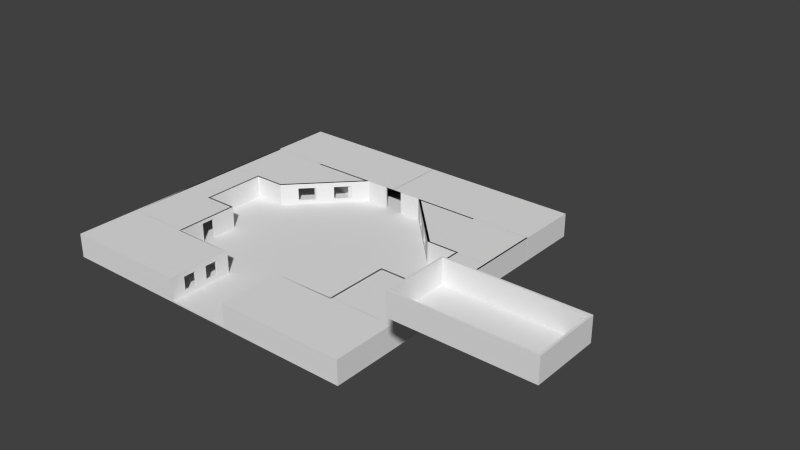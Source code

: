 # Source: level4.blend  (saved by Blender 2.71.0; exported with 4.5.12 LTS)
import bpy
from mathutils import Matrix  # noqa: F401  (used for matrix-valued properties, if any)

bpy.ops.wm.read_factory_settings(use_empty=True)
scene = bpy.context.scene
scene.name = 'Scene'

# ---- collections
col_collection_1 = bpy.data.collections.new('Collection 1'); scene.collection.children.link(col_collection_1)

# ---- world
world_world = bpy.data.worlds.new('World'); scene.world = world_world
world_world.color = (0.05088, 0.05088, 0.05088)
world_world.use_sun_shadow = False
world_world.sun_shadow_jitter_overblur = 0.0
world_world.cycles.sampling_method = 'MANUAL'
world_world.cycles.sample_map_resolution = 256

# ---- meshes
me_plane_006 = bpy.data.meshes.new('Plane.006')
me_plane_006.from_pydata([(65.82, -49.48, 24.78), (104.8, -49.48, 24.78), (65.82, -30.48, 24.78), (104.8, -30.48, 24.78), (65.32, -29.98, 24.78), (65.32, -49.98, 24.78), (105.3, -49.98, 24.78), (105.3, -29.98, 24.78), (65.82, -49.48, 31.78), (104.8, -49.48, 31.78), (65.82, -30.48, 31.78), (104.8, -30.48, 31.78), (65.32, -29.98, 31.78), (65.32, -49.98, 31.78), (105.3, -49.98, 31.78), (105.3, -29.98, 31.78)], [], [(0, 1, 3, 2), (4, 5, 13, 12), (5, 6, 14, 13), (6, 7, 15, 14), (7, 4, 12, 15), (8, 10, 12, 13), (9, 8, 13, 14), (11, 9, 14, 15), (10, 11, 15, 12), (2, 3, 11, 10), (3, 1, 9, 11), (1, 0, 8, 9), (0, 2, 10, 8)])
me_plane_006.use_remesh_preserve_volume = False
me_plane_006.use_remesh_preserve_attributes = False
me_plane_006.use_mirror_vertex_groups = False
me_plane_006.update()
me_plane_005 = bpy.data.meshes.new('Plane.005')
me_plane_005.from_pydata([(29.91, -29.99, 0.01484), (49.48, -29.99, 0.01484), (29.91, -10.5, 0.01484), (49.48, -10.5, 0.01484), (29.41, -10.01, 0.01484), (29.41, -30.01, 0.01484), (49.98, -30.01, 0.01484), (49.98, -10.01, 0.01484), (29.91, -29.99, 7.018), (49.48, -29.99, 7.018), (29.91, -10.5, 7.018), (49.48, -10.5, 7.018), (29.41, -10.01, 7.018), (29.41, -30.01, 7.018), (49.98, -30.01, 7.018), (49.98, -10.01, 7.018), (49.44, -30.01, 0.01484), (49.47, -10.01, 0.01484), (49.44, -30.01, 7.018), (49.47, -10.01, 7.018), (39.95, -10.5, 0.01484), (39.96, -10.01, 0.01484), (39.95, -10.5, 7.018), (39.96, -10.01, 7.018), (29.91, -14.4, 0.01484), (29.91, -18.01, 0.01484), (29.91, -22.01, 0.01484), (29.91, -26.1, 0.01484), (29.41, -14.01, 0.01484), (29.41, -18.01, 0.01484), (29.41, -22.01, 0.01484), (29.41, -26.01, 0.01484), (29.91, -14.4, 7.018), (29.91, -18.01, 7.018), (29.91, -22.01, 7.018), (29.91, -26.1, 7.018), (29.41, -14.01, 7.018), (29.41, -18.01, 7.018), (29.41, -22.01, 7.018), (29.41, -26.01, 7.018), (29.41, -30.01, 6.617), (29.41, -10.01, 6.617), (29.41, -14.01, 6.617), (29.41, -18.01, 6.013), (29.41, -22.01, 6.013), (29.41, -26.01, 6.617), (29.91, -10.5, 6.61), (29.91, -29.99, 6.61), (29.91, -26.1, 6.61), (29.91, -22.01, 6.007), (29.91, -18.01, 6.007), (29.91, -14.4, 6.61), (29.41, -10.01, 6.831), (29.41, -30.01, 6.831), (49.98, -10.01, 6.831), (49.44, -30.01, 6.831)], [], [(45, 40, 13, 39), (16, 6, 14, 18), (6, 7, 15, 14), (21, 4, 41, 12, 23), (32, 10, 12, 36), (11, 9, 14, 15), (11, 19, 17, 3), (3, 1, 9, 11), (51, 46, 10, 32), (7, 17, 19, 15), (21, 23, 22, 20), (15, 19, 11), (10, 22, 23, 12), (2, 20, 22, 10, 46), (1, 3, 20, 2, 24, 25, 26, 27, 0), (41, 42, 36, 12), (42, 43, 37, 36), (43, 44, 38, 37), (44, 45, 39, 38), (8, 35, 39, 13), (35, 34, 38, 39), (34, 33, 37, 38), (33, 32, 36, 37), (47, 48, 35, 8), (48, 49, 34, 35), (49, 50, 33, 34), (50, 51, 32, 33), (31, 5, 40, 45), (4, 28, 42, 41), (28, 29, 43, 42), (26, 30, 44, 49), (30, 31, 45, 44), (24, 2, 46, 51), (0, 27, 48, 47), (27, 26, 49, 48), (30, 26, 25, 29), (25, 24, 51, 50), (29, 25, 50, 43), (44, 43, 50, 49), (12, 13, 18, 15), (52, 54, 55, 53)])
me_plane_005.use_remesh_preserve_volume = False
me_plane_005.use_remesh_preserve_attributes = False
me_plane_005.use_mirror_vertex_groups = False
me_plane_005.update()
me_plane_004 = bpy.data.meshes.new('Plane.004')
me_plane_004.from_pydata([(39.95, -10.0, 0.003036), (49.48, -10.0, 0.003036), (39.95, 9.996, 0.003036), (49.48, 9.996, 0.003036), (39.45, 10.0, 0.003036), (39.45, -10.0, 0.003036), (49.98, -10.0, 0.003036), (49.98, 10.0, 0.003036), (39.95, -10.0, 7.007), (49.48, -10.0, 7.007), (39.95, 9.996, 7.007), (49.48, 9.996, 7.007), (39.45, 10.0, 7.007), (39.45, -10.0, 7.007), (49.98, -10.0, 7.007), (49.98, 10.0, 7.007), (39.45, 10.0, 6.683), (39.45, -10.0, 6.683), (49.98, -10.0, 6.683), (49.98, 10.0, 6.683)], [], [(0, 1, 3, 2), (4, 5, 13, 12), (6, 7, 15, 14), (8, 10, 12, 13), (13, 5, 0, 8), (11, 9, 14, 15), (15, 7, 3, 11), (4, 12, 10, 2), (3, 1, 9, 11), (14, 9, 1, 6), (0, 2, 10, 8), (14, 13, 12, 15), (18, 19, 16, 17)])
me_plane_004.use_remesh_preserve_volume = False
me_plane_004.use_remesh_preserve_attributes = False
me_plane_004.use_mirror_vertex_groups = False
me_plane_004.update()
me_plane_003 = bpy.data.meshes.new('Plane.003')
me_plane_003.from_pydata([(29.97, 10.51, 0.01484), (49.48, 10.51, 0.01484), (11.4, 29.51, 0.01484), (49.48, 30.01, 0.01484), (9.976, 30.01, 0.01484), (29.47, 10.01, 0.01484), (49.98, 10.01, 0.01484), (49.98, 30.01, 0.01484), (29.97, 10.51, 7.018), (49.48, 10.51, 7.018), (11.4, 29.51, 7.018), (49.48, 30.01, 7.018), (9.976, 30.01, 7.018), (29.47, 10.01, 7.018), (49.98, 10.01, 7.018), (49.98, 30.01, 7.018), (48.98, 10.51, 0.01484), (48.43, 29.51, 0.01484), (49.45, 10.01, 0.01484), (49.45, 10.01, 7.018), (30.94, 29.51, 0.01484), (30.94, 30.01, 0.01484), (30.94, 29.51, 7.018), (30.94, 30.01, 7.018), (39.98, 10.51, 0.01484), (40.0, 10.01, 0.01484), (39.98, 10.51, 7.018), (40.0, 10.01, 7.018), (15.11, 25.71, 0.01484), (18.83, 21.91, 0.01484), (22.54, 18.11, 0.01484), (26.25, 14.31, 0.01484), (13.87, 26.01, 0.01484), (17.77, 22.01, 0.01484), (21.67, 18.01, 0.01484), (25.57, 14.01, 0.01484), (15.11, 25.71, 7.018), (18.83, 21.91, 7.018), (22.54, 18.11, 7.018), (26.25, 14.31, 7.018), (13.87, 26.01, 7.018), (17.77, 22.01, 7.018), (21.67, 18.01, 7.018), (25.57, 14.01, 7.018), (29.47, 10.01, 4.684), (29.47, 10.01, 2.349), (9.976, 30.01, 2.349), (9.976, 30.01, 4.684), (13.87, 26.01, 1.516), (13.87, 26.01, 5.517), (17.77, 22.01, 1.516), (17.77, 22.01, 5.517), (21.67, 18.01, 1.516), (21.67, 18.01, 5.517), (25.57, 14.01, 1.516), (25.57, 14.01, 5.517), (11.4, 29.51, 4.684), (11.4, 29.51, 2.349), (29.97, 10.51, 2.349), (29.97, 10.51, 4.684), (26.25, 14.31, 1.514), (26.25, 14.31, 5.519), (22.54, 18.11, 1.514), (22.54, 18.11, 5.519), (18.83, 21.91, 1.514), (18.83, 21.91, 5.519), (15.11, 25.71, 1.514), (15.11, 25.71, 5.519), (9.976, 30.01, 6.743), (29.47, 10.01, 6.743), (49.98, 10.01, 6.743), (49.98, 30.01, 6.743)], [], [(16, 1, 3, 17), (55, 44, 13, 43), (18, 6, 14, 19), (6, 7, 15, 14), (21, 4, 46, 47, 12, 23), (36, 10, 12, 40), (26, 8, 13, 27), (11, 9, 14, 15), (3, 1, 9, 11), (24, 0, 58, 59, 8, 26), (67, 56, 10, 36), (24, 16, 17, 20), (19, 14, 9), (9, 1, 18, 19), (25, 24, 26, 27), (0, 24, 20, 2, 28, 29, 30, 31), (5, 25, 27, 13, 44, 45), (10, 22, 23, 12), (2, 20, 22, 10, 56, 57), (15, 7, 3, 11), (23, 22, 20, 21), (47, 49, 40, 12), (49, 51, 41, 40), (51, 53, 42, 41), (53, 55, 43, 42), (8, 39, 43, 13), (39, 38, 42, 43), (38, 37, 41, 42), (37, 36, 40, 41), (59, 61, 39, 8), (61, 63, 38, 39), (63, 65, 37, 38), (65, 67, 36, 37), (35, 5, 45, 54), (54, 45, 44, 55), (4, 32, 48, 46), (46, 48, 49, 47), (32, 33, 50, 48), (50, 64, 66, 48), (33, 34, 52, 50), (50, 52, 53, 51), (34, 35, 54, 52), (48, 66, 67, 49), (28, 2, 57, 66), (66, 57, 56, 67), (0, 31, 60, 58), (58, 60, 61, 59), (31, 30, 62, 60), (50, 51, 65, 64), (30, 29, 64, 62), (62, 64, 65, 63), (29, 28, 66, 64), (51, 49, 67, 65), (55, 53, 63, 61), (54, 55, 61, 60), (54, 60, 62, 52), (52, 62, 63, 53), (15, 14, 13, 12), (71, 68, 69, 70)])
me_plane_003.use_remesh_preserve_volume = False
me_plane_003.use_remesh_preserve_attributes = False
me_plane_003.use_mirror_vertex_groups = False
me_plane_003.update()
me_plane_002 = bpy.data.meshes.new('Plane.002')
me_plane_002.from_pydata([(2.958, 30.5, 0.01484), (49.5, 30.5, 0.01484), (2.958, 49.5, 0.01484), (49.5, 49.5, 0.01484), (2.961, 50.0, 0.01484), (2.961, 30.0, 0.01484), (50.0, 30.0, 0.01484), (50.0, 50.0, 0.01484), (2.958, 30.5, 7.018), (49.5, 30.5, 7.018), (2.958, 49.5, 7.018), (49.5, 49.5, 7.018), (2.961, 50.0, 7.018), (2.961, 30.0, 7.018), (50.0, 30.0, 7.018), (50.0, 50.0, 7.018), (30.94, 30.5, 0.01484), (48.97, 30.5, 0.01484), (48.97, 49.5, 0.01484), (30.8, 49.5, 0.01484), (30.94, 30.0, 0.01484), (49.46, 30.0, 0.01484), (49.46, 50.0, 0.01484), (30.95, 50.0, 0.01484), (30.94, 30.5, 7.018), (48.97, 49.5, 7.018), (30.8, 49.5, 7.018), (30.94, 30.0, 7.018), (49.46, 30.0, 7.018), (49.46, 50.0, 7.018), (30.95, 50.0, 7.018), (-0.05277, 50.0, 7.018), (-0.05605, 49.5, 0.01484), (-0.05277, 50.0, 0.01484), (50.0, 50.0, 7.018), (50.0, 30.0, 7.018), (-0.05605, 49.5, 7.018), (-0.05277, 50.0, 7.018), (-0.05277, 30.0, 7.018), (-0.05277, 30.0, 7.018), (50.0, 30.0, 7.036), (50.0, 50.0, 7.036), (-0.05277, 50.0, 7.036), (-0.05277, 30.0, 7.036)], [], [(17, 1, 3, 18), (21, 6, 14, 28), (6, 7, 15, 14), (23, 4, 12, 30), (24, 8, 13, 27), (11, 9, 14, 15), (25, 11, 15, 29), (18, 3, 11, 25), (3, 1, 9, 11), (16, 0, 8, 24), (13, 8, 0, 5), (0, 16, 19, 2), (16, 17, 18, 19), (5, 20, 27, 13), (7, 22, 29, 15), (22, 23, 30, 29), (28, 14, 9), (10, 26, 30, 12), (26, 25, 29, 30), (2, 19, 26, 10), (19, 18, 25, 26), (9, 1, 21, 28), (20, 16, 24, 27), (2, 10, 36, 32), (10, 12, 37, 36), (12, 4, 33, 37), (39, 31, 34, 35), (38, 37, 15, 14), (43, 40, 41, 42)])
me_plane_002.use_remesh_preserve_volume = False
me_plane_002.use_remesh_preserve_attributes = False
me_plane_002.use_mirror_vertex_groups = False
me_plane_002.update()
me_plane_001 = bpy.data.meshes.new('Plane.001')
me_plane_001.from_pydata([(10.47, -49.48, 0.01484), (49.48, -49.48, 0.01484), (10.47, -30.48, 0.01484), (49.48, -30.48, 0.01484), (9.976, -29.98, 0.01484), (9.976, -49.98, 0.01484), (49.98, -49.98, 0.01484), (49.98, -29.98, 0.01484), (10.47, -49.48, 7.018), (49.48, -49.48, 7.018), (10.47, -30.48, 7.018), (49.48, -30.48, 7.018), (9.976, -29.98, 7.018), (9.976, -49.98, 7.018), (49.98, -49.98, 7.018), (49.98, -29.98, 7.018), (49.0, -49.48, 0.01484), (49.0, -30.48, 0.01484), (49.48, -49.98, 0.01484), (49.48, -29.98, 0.01484), (49.0, -49.48, 7.018), (49.48, -49.98, 7.018), (49.48, -29.98, 7.018), (29.91, -30.48, 0.01484), (29.92, -29.98, 0.01484), (29.91, -30.48, 7.018), (29.92, -29.98, 7.018), (29.91, -49.48, 0.01484), (29.92, -49.98, 0.01484), (29.91, -49.48, 7.018), (29.92, -49.98, 7.018), (10.47, -34.28, 0.01484), (10.47, -38.08, 0.01484), (10.47, -41.88, 0.01484), (10.47, -45.68, 0.01484), (9.976, -34.27, 0.01484), (9.976, -38.08, 0.01484), (9.976, -41.88, 0.01484), (9.976, -45.68, 0.01484), (10.47, -34.28, 7.018), (10.47, -38.08, 7.018), (10.47, -41.88, 7.018), (10.47, -45.68, 7.018), (9.976, -34.27, 7.018), (9.976, -38.08, 7.018), (9.976, -41.88, 7.018), (9.976, -45.68, 7.018), (9.976, -49.98, 5.618), (9.976, -49.98, 4.217), (9.976, -49.98, 2.816), (9.976, -49.98, 1.416), (9.976, -29.98, 1.416), (9.976, -29.98, 2.816), (9.976, -29.98, 4.217), (9.976, -29.98, 5.618), (9.976, -34.27, 1.416), (9.976, -34.27, 2.816), (9.976, -34.27, 4.217), (9.976, -34.27, 5.618), (9.976, -38.08, 1.416), (9.976, -38.08, 2.816), (9.976, -38.08, 4.217), (9.976, -38.08, 5.618), (9.976, -41.88, 1.416), (9.976, -41.88, 2.816), (9.976, -41.88, 4.217), (9.976, -41.88, 5.618), (9.976, -45.68, 1.416), (9.976, -45.68, 2.816), (9.976, -45.68, 4.217), (9.976, -45.68, 5.618), (10.47, -30.48, 5.618), (10.47, -30.48, 4.217), (10.47, -30.48, 2.816), (10.47, -30.48, 1.416), (10.47, -49.48, 1.416), (10.47, -49.48, 2.816), (10.47, -49.48, 4.217), (10.47, -49.48, 5.618), (10.47, -45.68, 1.416), (10.47, -45.68, 2.816), (10.47, -45.68, 4.217), (10.47, -45.68, 5.618), (10.47, -41.88, 1.416), (10.47, -41.88, 2.816), (10.47, -41.88, 4.217), (10.47, -41.88, 5.618), (10.47, -38.08, 1.416), (10.47, -38.08, 2.816), (10.47, -38.08, 4.217), (10.47, -38.08, 5.618), (10.47, -34.28, 1.416), (10.47, -34.28, 2.816), (10.47, -34.28, 4.217), (10.47, -34.28, 5.618), (16.81, -30.48, 0.01484), (16.8, -30.48, 7.018), (22.98, -30.48, 0.01484), (22.98, -30.48, 7.018), (16.8, -30.48, 5.94), (22.98, -30.48, 5.882), (16.8, -30.48, 5.882), (22.98, -30.48, 5.882), (16.8, -30.48, 5.882), (16.81, -30.48, 1.107), (22.98, -30.48, 1.107), (22.98, -30.48, 5.882), (16.8, -30.48, 5.882), (16.81, -30.48, 1.107), (22.98, -30.48, 1.107), (16.78, -29.98, 0.01484), (16.78, -29.98, 7.018), (23.0, -29.98, 0.01484), (23.0, -29.98, 7.018), (16.78, -29.98, 5.898), (22.99, -29.98, 5.902), (16.78, -29.98, 1.1), (22.99, -29.98, 1.096), (10.47, -49.48, 6.89), (49.48, -49.48, 6.89), (10.47, -30.48, 6.89), (49.48, -29.98, 6.89)], [(102, 103)], [(16, 1, 3, 17), (18, 6, 14, 21), (6, 7, 15, 14), (110, 4, 51, 52, 53, 54, 12, 111, 114, 116), (29, 8, 13, 30), (11, 9, 14, 15), (11, 22, 19, 3), (15, 22, 11), (3, 1, 9, 11), (27, 0, 75, 76, 77, 78, 8, 29), (27, 16, 17, 23), (28, 18, 21, 30), (7, 19, 22, 15), (9, 20, 21, 14), (1, 16, 20, 9), (24, 26, 25, 23), (20, 29, 30, 21), (16, 27, 29, 20), (0, 27, 23, 97, 95, 2, 31, 32, 33, 34), (5, 28, 30, 13, 47, 48, 49, 50), (10, 96, 98, 25, 26, 113, 111, 12), (97, 23, 25, 98, 100, 105), (66, 45, 44, 62, 61, 60, 59, 36, 37, 63, 64, 65), (82, 79, 67, 70), (70, 66, 86, 82), (59, 87, 91, 55), (90, 94, 93, 92, 91, 87, 32, 31, 2, 74, 73, 72, 71, 10, 39, 40), (90, 40, 41, 86, 85, 84, 83, 33, 32, 87, 88, 89), (82, 86, 41, 42, 8, 78, 77, 76, 75, 0, 34, 33, 83, 79, 80, 81), (91, 94, 58, 55), (90, 87, 59, 62), (62, 58, 94, 90), (67, 79, 83, 63), (86, 66, 63, 83), (39, 10, 12, 43, 44, 45, 46, 13, 8, 42, 41, 40), (58, 62, 44, 43, 12, 54, 53, 52, 51, 4, 35, 36, 59, 55, 56, 57), (66, 70, 69, 68, 67, 63, 37, 38, 5, 50, 49, 48, 47, 13, 46, 45), (2, 95, 104, 101, 99, 96, 10, 71, 72, 73, 74), (101, 100, 98, 96, 99), (104, 105, 109, 108), (95, 97, 105, 104), (116, 114, 101, 104), (105, 100, 106, 109), (101, 104, 108, 107), (100, 101, 107, 106), (115, 114, 111, 113), (24, 112, 117, 115, 113, 26), (105, 117, 116, 108, 104), (112, 110, 116, 117), (117, 105, 100, 115), (115, 100, 101, 114), (8, 9, 22, 10), (118, 120, 121, 119)])
me_plane_001.use_remesh_preserve_volume = False
me_plane_001.use_remesh_preserve_attributes = False
me_plane_001.use_mirror_vertex_groups = False
me_plane_001.update()
me_plane = bpy.data.meshes.new('Plane')
me_plane.from_pydata([(-50.0, -50.0, 0.0), (50.0, -50.0, 0.0), (-50.0, 50.0, 0.0), (50.0, 50.0, 0.0), (-50.0, -50.0, 0.0), (50.0, -50.0, 0.0), (-50.0, 50.0, 0.0), (50.0, 50.0, 0.0), (-50.0, -50.0, 0.0), (50.0, -50.0, 0.0), (-50.0, 50.0, 0.0), (50.0, 50.0, 0.0), (-50.0, -50.0, -0.5019), (50.0, -50.0, -0.5019), (-50.0, 50.0, -0.5019), (50.0, 50.0, -0.5019)], [], [(0, 1, 3, 2), (7, 6, 10, 11), (3, 2, 6, 7), (1, 3, 7, 5), (0, 1, 5, 4), (2, 0, 4, 6), (11, 10, 14, 15), (5, 7, 11, 9), (4, 5, 9, 8), (6, 4, 8, 10), (12, 13, 15, 14), (9, 11, 15, 13), (8, 9, 13, 12), (10, 8, 12, 14)])
me_plane.use_remesh_preserve_volume = False
me_plane.use_remesh_preserve_attributes = False
me_plane.use_mirror_vertex_groups = False
me_plane.update()

# ---- objects
ob_building1secfloor = bpy.data.objects.new('Building1SecFloor', me_plane_006)
ob_building5 = bpy.data.objects.new('Building5', me_plane_005)
ob_building4 = bpy.data.objects.new('Building4', me_plane_004)
ob_building3 = bpy.data.objects.new('Building3', me_plane_003)
ob_building2 = bpy.data.objects.new('Building2', me_plane_002)
ob_building1 = bpy.data.objects.new('Building1', me_plane_001)
ob_ground = bpy.data.objects.new('Ground', me_plane)

# ---- transforms, parenting, visibility, modifiers, constraints
ob_building1secfloor.location = (0.0, 0.0, 0.0)
ob_building1secfloor.hide_viewport = True
ob_building1secfloor.lineart.crease_threshold = 0.0
ob_building5.location = (0.0, 0.0, 0.0)
ob_building5.lineart.crease_threshold = 0.0
_m = ob_building5.modifiers.new('Mirror', 'MIRROR')
ob_building4.location = (0.0, 0.0, 0.0)
ob_building4.lineart.crease_threshold = 0.0
_m = ob_building4.modifiers.new('Mirror', 'MIRROR')
ob_building3.location = (0.0, 0.0, 0.0)
ob_building3.lineart.crease_threshold = 0.0
_m = ob_building3.modifiers.new('Mirror', 'MIRROR')
ob_building2.location = (0.0, 0.0, 0.0)
ob_building2.lineart.crease_threshold = 0.0
_m = ob_building2.modifiers.new('Mirror', 'MIRROR')
ob_building1.location = (0.0, 0.0, 0.0)
ob_building1.lineart.crease_threshold = 0.0
_m = ob_building1.modifiers.new('Mirror', 'MIRROR')
ob_ground.location = (0.0, 0.0, 0.0)
ob_ground.lineart.crease_threshold = 0.0

# ---- collection membership
col_collection_1.objects.link(ob_building1secfloor)
col_collection_1.objects.link(ob_building5)
col_collection_1.objects.link(ob_building4)
col_collection_1.objects.link(ob_building3)
col_collection_1.objects.link(ob_building2)
col_collection_1.objects.link(ob_building1)
col_collection_1.objects.link(ob_ground)

# ---- scene / render settings (as saved in the file)
scene.frame_start = 1; scene.frame_end = 250; scene.frame_set(1)
scene.render.engine = 'BLENDER_EEVEE_NEXT'
scene.render.resolution_percentage = 50
scene.render.dither_intensity = 0.0
scene.cycles.use_denoising = False
scene.cycles.samples = 10
scene.cycles.sampling_pattern = 'TABULATED_SOBOL'
scene.cycles.light_sampling_threshold = 0.0
scene.cycles.use_adaptive_sampling = False
scene.cycles.use_light_tree = False
scene.cycles.blur_glossy = 0.0
scene.cycles.volume_bounces = 1
scene.cycles.pixel_filter_type = 'GAUSSIAN'
scene.cycles.sample_clamp_indirect = 0.0
scene.view_settings.view_transform = 'Standard'
bpy.context.view_layer.update()

# ---- added for rendering (the .blend has no active camera and no usable light): camera, sun
cam_auto = bpy.data.cameras.new('AutoCamera')
cam_auto.lens = 50.0
cam_auto.sensor_width = 36.0
cam_auto.clip_end = 3044.95
ob_auto_camera = bpy.data.objects.new('AutoCamera', cam_auto)
scene.collection.objects.link(ob_auto_camera)
ob_auto_camera.location = (201.16, -208.202, 154.441)
ob_auto_camera.rotation_euler = (1.09748, -7.21219e-08, 0.694738)
scene.camera = ob_auto_camera
light_auto_sun = bpy.data.lights.new('AutoSun', 'SUN')
light_auto_sun.energy = 3.0
light_auto_sun.angle = 0.0523599
ob_auto_sun = bpy.data.objects.new('AutoSun', light_auto_sun)
scene.collection.objects.link(ob_auto_sun)
ob_auto_sun.rotation_euler = (0.872665, 0.174533, 0.523599)
bpy.context.view_layer.update()
